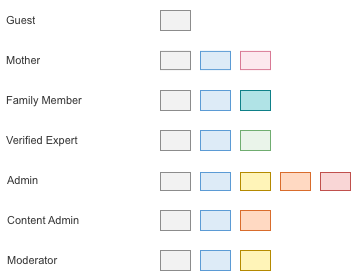

The diagram above was exported from draw.io. Its source (the exported page's mxGraphModel, read from the mxfile embedded in the PNG):
<mxGraphModel dx="1342" dy="761" grid="1" gridSize="10" guides="1" tooltips="1" connect="1" arrows="1" fold="1" page="1" pageScale="1" pageWidth="827" pageHeight="1169" math="0" shadow="0">
  <root>
    <mxCell id="0" />
    <mxCell id="1" parent="0" />
    <mxCell id="FwmJEI8OS-JJgXMLS25f-1" parent="1" style="text;strokeColor=none;fillColor=none;align=left;verticalAlign=middle;spacingLeft=4;spacingRight=4;overflow=hidden;rotatable=0;points=[];portConstraint=eastwest;whiteSpace=wrap;html=1;fontSize=11;fontFamily=Arial;fontColor=#333333;" value="Mother" vertex="1">
      <mxGeometry height="40" width="300" x="180" y="130" as="geometry" />
    </mxCell>
    <mxCell id="FwmJEI8OS-JJgXMLS25f-2" parent="FwmJEI8OS-JJgXMLS25f-1" style="rounded=0;whiteSpace=wrap;html=1;fillColor=#F2F2F2;strokeColor=#8C8C8C;" value="" vertex="1">
      <mxGeometry height="18.18181818181818" width="30" x="160" y="10.909090909090908" as="geometry" />
    </mxCell>
    <mxCell id="FwmJEI8OS-JJgXMLS25f-3" parent="FwmJEI8OS-JJgXMLS25f-1" style="rounded=0;whiteSpace=wrap;html=1;fillColor=#DDEBF7;strokeColor=#5B9BD5;" value="" vertex="1">
      <mxGeometry height="18.18181818181818" width="30" x="200" y="10.909090909090908" as="geometry" />
    </mxCell>
    <mxCell id="FwmJEI8OS-JJgXMLS25f-4" parent="FwmJEI8OS-JJgXMLS25f-1" style="rounded=0;whiteSpace=wrap;html=1;fillColor=#FCE8EE;strokeColor=#D97995;" value="" vertex="1">
      <mxGeometry height="18.18181818181818" width="30" x="240" y="10.909090909090908" as="geometry" />
    </mxCell>
    <mxCell id="FwmJEI8OS-JJgXMLS25f-5" parent="1" style="text;strokeColor=none;fillColor=none;align=left;verticalAlign=middle;spacingLeft=4;spacingRight=4;overflow=hidden;rotatable=0;points=[];portConstraint=eastwest;whiteSpace=wrap;html=1;fontSize=11;fontFamily=Arial;fontColor=#333333;" value="Guest" vertex="1">
      <mxGeometry height="40" width="200" x="180" y="90" as="geometry" />
    </mxCell>
    <mxCell id="FwmJEI8OS-JJgXMLS25f-6" parent="FwmJEI8OS-JJgXMLS25f-5" style="rounded=0;whiteSpace=wrap;html=1;fillColor=#F2F2F2;strokeColor=#8C8C8C;" value="" vertex="1">
      <mxGeometry height="20" width="30" x="160" y="10" as="geometry" />
    </mxCell>
    <mxCell id="FwmJEI8OS-JJgXMLS25f-7" parent="1" style="text;strokeColor=none;fillColor=none;align=left;verticalAlign=middle;spacingLeft=4;spacingRight=4;overflow=hidden;rotatable=0;points=[];portConstraint=eastwest;whiteSpace=wrap;html=1;fontSize=11;fontFamily=Arial;fontColor=#333333;" value="Family Member" vertex="1">
      <mxGeometry height="44" width="300" x="180" y="168" as="geometry" />
    </mxCell>
    <mxCell id="FwmJEI8OS-JJgXMLS25f-8" parent="FwmJEI8OS-JJgXMLS25f-7" style="rounded=0;whiteSpace=wrap;html=1;fillColor=#F2F2F2;strokeColor=#8C8C8C;" value="" vertex="1">
      <mxGeometry height="20" width="30" x="160" y="12" as="geometry" />
    </mxCell>
    <mxCell id="FwmJEI8OS-JJgXMLS25f-9" parent="FwmJEI8OS-JJgXMLS25f-7" style="rounded=0;whiteSpace=wrap;html=1;fillColor=#DDEBF7;strokeColor=#5B9BD5;" value="" vertex="1">
      <mxGeometry height="20" width="30" x="200" y="12" as="geometry" />
    </mxCell>
    <mxCell id="FwmJEI8OS-JJgXMLS25f-10" parent="FwmJEI8OS-JJgXMLS25f-7" style="rounded=0;whiteSpace=wrap;html=1;fillColor=#b0e3e6;strokeColor=#0e8088;" value="" vertex="1">
      <mxGeometry height="20" width="30" x="240" y="12" as="geometry" />
    </mxCell>
    <mxCell id="FwmJEI8OS-JJgXMLS25f-11" parent="1" style="text;strokeColor=none;fillColor=none;align=left;verticalAlign=middle;spacingLeft=4;spacingRight=4;overflow=hidden;rotatable=0;points=[];portConstraint=eastwest;whiteSpace=wrap;html=1;fontSize=11;fontFamily=Arial;fontColor=#333333;" value="Verified Expert" vertex="1">
      <mxGeometry height="44" width="300" x="180" y="208" as="geometry" />
    </mxCell>
    <mxCell id="FwmJEI8OS-JJgXMLS25f-12" parent="FwmJEI8OS-JJgXMLS25f-11" style="rounded=0;whiteSpace=wrap;html=1;fillColor=#F2F2F2;strokeColor=#8C8C8C;" value="" vertex="1">
      <mxGeometry height="20" width="30" x="160" y="12" as="geometry" />
    </mxCell>
    <mxCell id="FwmJEI8OS-JJgXMLS25f-13" parent="FwmJEI8OS-JJgXMLS25f-11" style="rounded=0;whiteSpace=wrap;html=1;fillColor=#DDEBF7;strokeColor=#5B9BD5;" value="" vertex="1">
      <mxGeometry height="20" width="30" x="200" y="12" as="geometry" />
    </mxCell>
    <mxCell id="FwmJEI8OS-JJgXMLS25f-14" parent="FwmJEI8OS-JJgXMLS25f-11" style="rounded=0;whiteSpace=wrap;html=1;fillColor=#EAF4EA;strokeColor=#70AD70;" value="" vertex="1">
      <mxGeometry height="20" width="30" x="240" y="12" as="geometry" />
    </mxCell>
    <mxCell id="FwmJEI8OS-JJgXMLS25f-15" parent="1" style="text;html=1;align=left;verticalAlign=middle;whiteSpace=wrap;rounded=0;fontFamily=Arial;fontSize=11;fontColor=#333333;" value="Admin" vertex="1">
      <mxGeometry height="20" width="90" x="185" y="260" as="geometry" />
    </mxCell>
    <mxCell id="FwmJEI8OS-JJgXMLS25f-16" parent="1" style="rounded=0;whiteSpace=wrap;html=1;fillColor=#F2F2F2;strokeColor=#8C8C8C;strokeWidth=1;" value="" vertex="1">
      <mxGeometry height="18" width="30" x="340" y="262" as="geometry" />
    </mxCell>
    <mxCell id="FwmJEI8OS-JJgXMLS25f-17" parent="1" style="rounded=0;whiteSpace=wrap;html=1;fillColor=#DDEBF7;strokeColor=#5B9BD5;strokeWidth=1;" value="" vertex="1">
      <mxGeometry height="18" width="30" x="380" y="262" as="geometry" />
    </mxCell>
    <mxCell id="FwmJEI8OS-JJgXMLS25f-18" parent="1" style="rounded=0;whiteSpace=wrap;html=1;fillColor=#FFF4B8;strokeColor=#B58A00;strokeWidth=1;" value="" vertex="1">
      <mxGeometry height="18" width="30" x="420" y="262" as="geometry" />
    </mxCell>
    <mxCell id="FwmJEI8OS-JJgXMLS25f-19" parent="1" style="rounded=0;whiteSpace=wrap;html=1;fillColor=#FFD9C2;strokeColor=#D96C2C;strokeWidth=1;" value="" vertex="1">
      <mxGeometry height="18" width="30" x="460" y="262" as="geometry" />
    </mxCell>
    <mxCell id="FwmJEI8OS-JJgXMLS25f-20" parent="1" style="rounded=0;whiteSpace=wrap;html=1;fillColor=#F9D6D6;strokeColor=#C0504D;strokeWidth=1;" value="" vertex="1">
      <mxGeometry height="18" width="30" x="500" y="262" as="geometry" />
    </mxCell>
    <mxCell id="FwmJEI8OS-JJgXMLS25f-21" parent="1" style="text;html=1;align=left;verticalAlign=middle;whiteSpace=wrap;rounded=0;fontFamily=Arial;fontSize=11;fontColor=#333333;" value="Content Admin" vertex="1">
      <mxGeometry height="20" width="90" x="185" y="300" as="geometry" />
    </mxCell>
    <mxCell id="FwmJEI8OS-JJgXMLS25f-22" parent="1" style="rounded=0;whiteSpace=wrap;html=1;fillColor=#F2F2F2;strokeColor=#8C8C8C;strokeWidth=1;" value="" vertex="1">
      <mxGeometry height="20" width="30" x="340" y="300" as="geometry" />
    </mxCell>
    <mxCell id="FwmJEI8OS-JJgXMLS25f-23" parent="1" style="rounded=0;whiteSpace=wrap;html=1;fillColor=#DDEBF7;strokeColor=#5B9BD5;strokeWidth=1;" value="" vertex="1">
      <mxGeometry height="20" width="30" x="380" y="300" as="geometry" />
    </mxCell>
    <mxCell id="FwmJEI8OS-JJgXMLS25f-24" parent="1" style="rounded=0;whiteSpace=wrap;html=1;fillColor=#FFD9C2;strokeColor=#D96C2C;strokeWidth=1;" value="" vertex="1">
      <mxGeometry height="20" width="30" x="420" y="300" as="geometry" />
    </mxCell>
    <mxCell id="FwmJEI8OS-JJgXMLS25f-25" parent="1" style="text;html=1;align=left;verticalAlign=middle;whiteSpace=wrap;rounded=0;fontFamily=Arial;fontSize=11;fontColor=#333333;" value="Moderator" vertex="1">
      <mxGeometry height="20" width="80" x="185" y="340" as="geometry" />
    </mxCell>
    <mxCell id="FwmJEI8OS-JJgXMLS25f-26" parent="1" style="rounded=0;whiteSpace=wrap;html=1;fillColor=#F2F2F2;strokeColor=#8C8C8C;strokeWidth=1;" value="" vertex="1">
      <mxGeometry height="20" width="30" x="340" y="340" as="geometry" />
    </mxCell>
    <mxCell id="FwmJEI8OS-JJgXMLS25f-27" parent="1" style="rounded=0;whiteSpace=wrap;html=1;fillColor=#DDEBF7;strokeColor=#5B9BD5;strokeWidth=1;" value="" vertex="1">
      <mxGeometry height="20" width="30" x="380" y="340" as="geometry" />
    </mxCell>
    <mxCell id="FwmJEI8OS-JJgXMLS25f-28" parent="1" style="rounded=0;whiteSpace=wrap;html=1;fillColor=#FFF4B8;strokeColor=#B58A00;strokeWidth=1;" value="" vertex="1">
      <mxGeometry height="20" width="30" x="420" y="340" as="geometry" />
    </mxCell>
  </root>
</mxGraphModel>